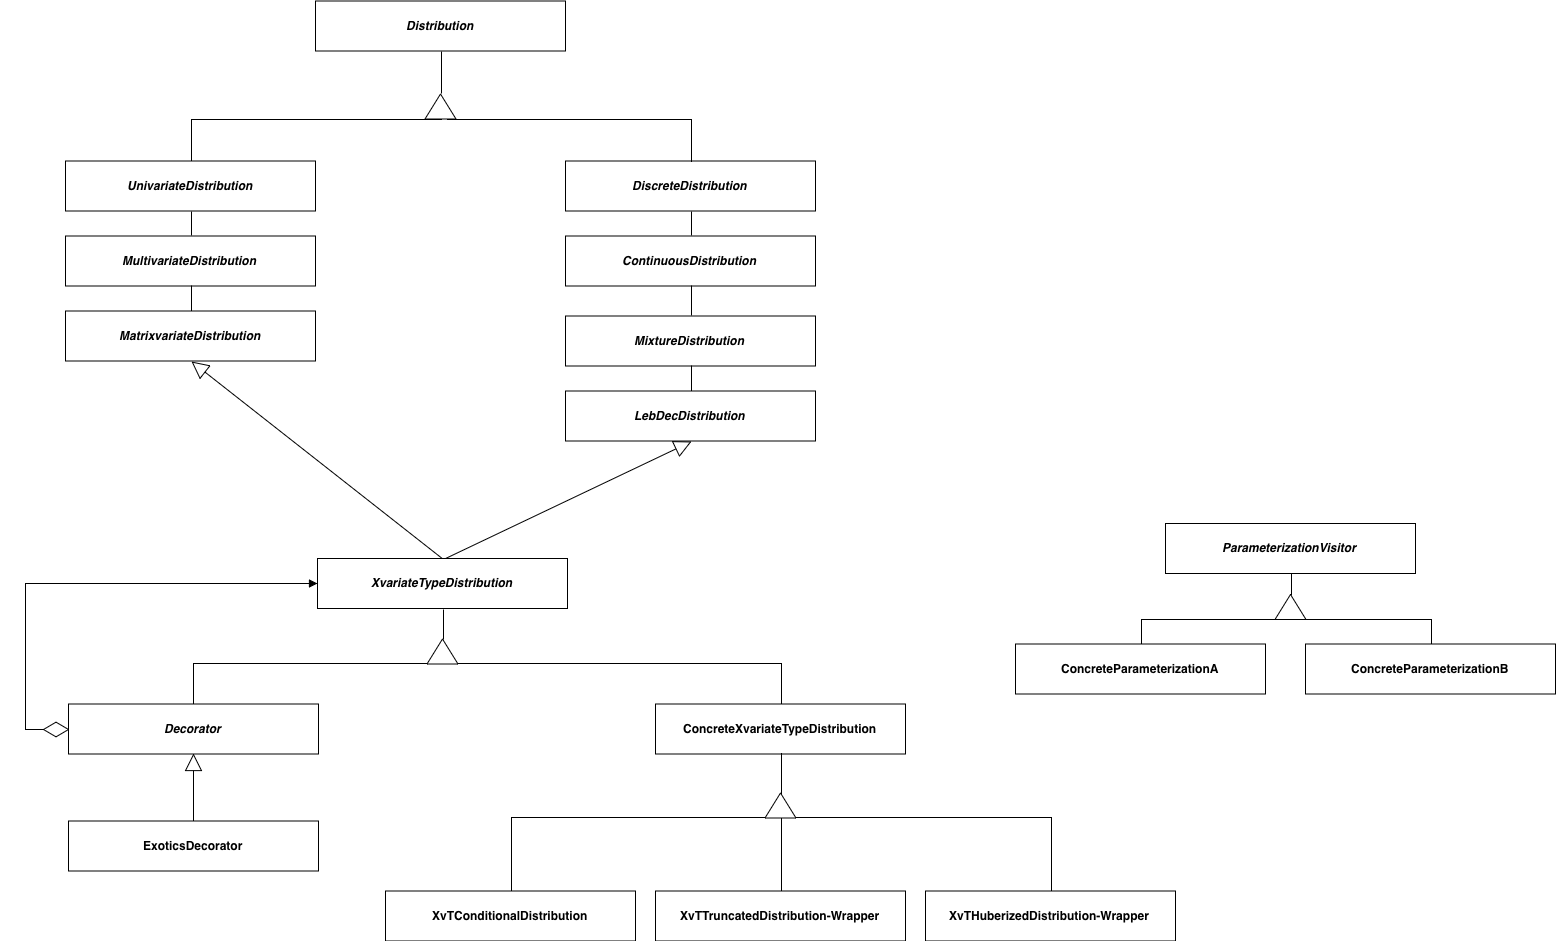

The diagram above was exported from draw.io. Its source (the exported page's mxGraphModel, read from the mxfile embedded in the PNG):
<mxGraphModel dx="1836" dy="1364" grid="1" gridSize="10" guides="1" tooltips="1" connect="1" arrows="1" fold="1" page="1" pageScale="1" pageWidth="827" pageHeight="1169" math="0" shadow="0">
  <root>
    <mxCell id="0" />
    <mxCell id="1" parent="0" />
    <mxCell id="B7BKJJmRx9H1j6RWcncF-58" style="edgeStyle=orthogonalEdgeStyle;rounded=0;orthogonalLoop=1;jettySize=auto;html=0;exitX=0.5;exitY=0;exitDx=0;exitDy=0;entryX=0;entryY=0.5;entryDx=0;entryDy=0;endArrow=none;endFill=0;endSize=15;strokeColor=#000000;fontColor=none;" edge="1" parent="1" source="UCjYhLU8FIGCOEj16nRc-11" target="B7BKJJmRx9H1j6RWcncF-53">
      <mxGeometry relative="1" as="geometry">
        <Array as="points">
          <mxPoint x="227" y="325.5" />
        </Array>
      </mxGeometry>
    </mxCell>
    <mxCell id="UCjYhLU8FIGCOEj16nRc-11" value="UnivariateDistribution" style="html=1;fontStyle=3" parent="1" vertex="1">
      <mxGeometry x="102" y="367.5" width="250" height="50" as="geometry" />
    </mxCell>
    <mxCell id="B7BKJJmRx9H1j6RWcncF-36" style="edgeStyle=none;rounded=0;orthogonalLoop=1;jettySize=auto;html=0;exitX=0.5;exitY=0;exitDx=0;exitDy=0;entryX=0.5;entryY=1;entryDx=0;entryDy=0;endArrow=none;endFill=0;endSize=15;strokeColor=#000000;fontColor=none;" edge="1" parent="1" source="UCjYhLU8FIGCOEj16nRc-15" target="UCjYhLU8FIGCOEj16nRc-11">
      <mxGeometry relative="1" as="geometry" />
    </mxCell>
    <mxCell id="UCjYhLU8FIGCOEj16nRc-15" value="MultivariateDistribution" style="html=1;fontStyle=3" parent="1" vertex="1">
      <mxGeometry x="102" y="442.5" width="250" height="50" as="geometry" />
    </mxCell>
    <mxCell id="B7BKJJmRx9H1j6RWcncF-35" style="edgeStyle=none;rounded=0;orthogonalLoop=1;jettySize=auto;html=0;exitX=0.5;exitY=0;exitDx=0;exitDy=0;entryX=0.5;entryY=1;entryDx=0;entryDy=0;endArrow=none;endFill=0;endSize=15;strokeColor=#000000;fontColor=none;" edge="1" parent="1" source="UCjYhLU8FIGCOEj16nRc-16" target="UCjYhLU8FIGCOEj16nRc-15">
      <mxGeometry relative="1" as="geometry" />
    </mxCell>
    <mxCell id="UCjYhLU8FIGCOEj16nRc-16" value="MatrixvariateDistribution" style="html=1;fontStyle=3" parent="1" vertex="1">
      <mxGeometry x="102" y="517.5" width="250" height="50" as="geometry" />
    </mxCell>
    <mxCell id="B7BKJJmRx9H1j6RWcncF-6" value="Distribution" style="html=1;fontStyle=3" vertex="1" parent="1">
      <mxGeometry x="352" y="207.5" width="250" height="50" as="geometry" />
    </mxCell>
    <mxCell id="B7BKJJmRx9H1j6RWcncF-7" value="DiscreteDistribution" style="html=1;fontStyle=3" vertex="1" parent="1">
      <mxGeometry x="602" y="367.5" width="250" height="50" as="geometry" />
    </mxCell>
    <mxCell id="B7BKJJmRx9H1j6RWcncF-37" style="edgeStyle=none;rounded=0;orthogonalLoop=1;jettySize=auto;html=0;exitX=0.5;exitY=0;exitDx=0;exitDy=0;entryX=0.5;entryY=1;entryDx=0;entryDy=0;endArrow=none;endFill=0;endSize=15;strokeColor=#000000;fontColor=none;" edge="1" parent="1" source="B7BKJJmRx9H1j6RWcncF-8" target="B7BKJJmRx9H1j6RWcncF-7">
      <mxGeometry relative="1" as="geometry" />
    </mxCell>
    <mxCell id="B7BKJJmRx9H1j6RWcncF-8" value="ContinuousDistribution" style="html=1;fontStyle=3" vertex="1" parent="1">
      <mxGeometry x="602" y="442.5" width="250" height="50" as="geometry" />
    </mxCell>
    <mxCell id="B7BKJJmRx9H1j6RWcncF-38" style="edgeStyle=none;rounded=0;orthogonalLoop=1;jettySize=auto;html=0;exitX=0.5;exitY=0;exitDx=0;exitDy=0;entryX=0.5;entryY=1;entryDx=0;entryDy=0;endArrow=none;endFill=0;endSize=15;strokeColor=#000000;fontColor=none;" edge="1" parent="1" source="B7BKJJmRx9H1j6RWcncF-9" target="B7BKJJmRx9H1j6RWcncF-8">
      <mxGeometry relative="1" as="geometry" />
    </mxCell>
    <mxCell id="B7BKJJmRx9H1j6RWcncF-9" value="MixtureDistribution" style="html=1;fontStyle=3" vertex="1" parent="1">
      <mxGeometry x="602" y="522.5" width="250" height="50" as="geometry" />
    </mxCell>
    <mxCell id="B7BKJJmRx9H1j6RWcncF-33" style="rounded=0;orthogonalLoop=1;jettySize=auto;html=0;exitX=0.5;exitY=0;exitDx=0;exitDy=0;entryX=0.5;entryY=1;entryDx=0;entryDy=0;endArrow=block;endFill=0;endSize=15;strokeColor=#000000;fontColor=none;" edge="1" parent="1" source="B7BKJJmRx9H1j6RWcncF-10" target="UCjYhLU8FIGCOEj16nRc-16">
      <mxGeometry relative="1" as="geometry" />
    </mxCell>
    <mxCell id="B7BKJJmRx9H1j6RWcncF-34" style="edgeStyle=none;rounded=0;orthogonalLoop=1;jettySize=auto;html=0;exitX=0.5;exitY=0;exitDx=0;exitDy=0;entryX=0.5;entryY=1;entryDx=0;entryDy=0;endArrow=block;endFill=0;endSize=15;strokeColor=#000000;fontColor=none;" edge="1" parent="1" source="B7BKJJmRx9H1j6RWcncF-10" target="B7BKJJmRx9H1j6RWcncF-21">
      <mxGeometry relative="1" as="geometry" />
    </mxCell>
    <mxCell id="B7BKJJmRx9H1j6RWcncF-50" style="edgeStyle=orthogonalEdgeStyle;rounded=0;orthogonalLoop=1;jettySize=auto;html=0;exitX=0.5;exitY=1;exitDx=0;exitDy=0;entryX=1;entryY=0.5;entryDx=0;entryDy=0;endArrow=none;endFill=0;endSize=15;strokeColor=#000000;fontColor=none;" edge="1" parent="1" source="B7BKJJmRx9H1j6RWcncF-10" target="B7BKJJmRx9H1j6RWcncF-42">
      <mxGeometry relative="1" as="geometry" />
    </mxCell>
    <mxCell id="B7BKJJmRx9H1j6RWcncF-10" value="XvariateTypeDistribution" style="html=1;fontStyle=3" vertex="1" parent="1">
      <mxGeometry x="354" y="765" width="250" height="50" as="geometry" />
    </mxCell>
    <mxCell id="B7BKJJmRx9H1j6RWcncF-12" value="ParameterizationVisitor" style="html=1;fontStyle=3" vertex="1" parent="1">
      <mxGeometry x="1202" y="730" width="250" height="50" as="geometry" />
    </mxCell>
    <mxCell id="B7BKJJmRx9H1j6RWcncF-70" style="edgeStyle=orthogonalEdgeStyle;rounded=0;orthogonalLoop=1;jettySize=auto;html=0;exitX=0.5;exitY=0;exitDx=0;exitDy=0;entryX=0;entryY=0.5;entryDx=0;entryDy=0;startArrow=none;startFill=0;endArrow=none;endFill=0;endSize=15;strokeColor=#000000;fontColor=none;" edge="1" parent="1" source="B7BKJJmRx9H1j6RWcncF-13" target="B7BKJJmRx9H1j6RWcncF-68">
      <mxGeometry relative="1" as="geometry">
        <Array as="points">
          <mxPoint x="1177" y="825.5" />
        </Array>
      </mxGeometry>
    </mxCell>
    <mxCell id="B7BKJJmRx9H1j6RWcncF-13" value="ConcreteParameterizationA" style="html=1;fontStyle=1" vertex="1" parent="1">
      <mxGeometry x="1052" y="850.5" width="250" height="50" as="geometry" />
    </mxCell>
    <mxCell id="B7BKJJmRx9H1j6RWcncF-71" style="edgeStyle=orthogonalEdgeStyle;rounded=0;orthogonalLoop=1;jettySize=auto;html=0;exitX=0.5;exitY=0;exitDx=0;exitDy=0;entryX=0;entryY=0.5;entryDx=0;entryDy=0;startArrow=none;startFill=0;endArrow=none;endFill=0;endSize=15;strokeColor=#000000;fontColor=none;" edge="1" parent="1" source="B7BKJJmRx9H1j6RWcncF-14" target="B7BKJJmRx9H1j6RWcncF-68">
      <mxGeometry relative="1" as="geometry">
        <Array as="points">
          <mxPoint x="1467" y="825.5" />
        </Array>
      </mxGeometry>
    </mxCell>
    <mxCell id="B7BKJJmRx9H1j6RWcncF-14" value="ConcreteParameterizationB" style="html=1;fontStyle=1" vertex="1" parent="1">
      <mxGeometry x="1342" y="850.5" width="250" height="50" as="geometry" />
    </mxCell>
    <mxCell id="B7BKJJmRx9H1j6RWcncF-67" style="edgeStyle=orthogonalEdgeStyle;rounded=0;orthogonalLoop=1;jettySize=auto;html=0;exitX=0.5;exitY=0;exitDx=0;exitDy=0;entryX=0;entryY=0.5;entryDx=0;entryDy=0;startArrow=none;startFill=0;endArrow=none;endFill=0;endSize=15;strokeColor=#000000;fontColor=none;" edge="1" parent="1" source="B7BKJJmRx9H1j6RWcncF-15" target="B7BKJJmRx9H1j6RWcncF-61">
      <mxGeometry relative="1" as="geometry" />
    </mxCell>
    <mxCell id="B7BKJJmRx9H1j6RWcncF-15" value="XvTTruncatedDistribution-Wrapper" style="html=1;fontStyle=1" vertex="1" parent="1">
      <mxGeometry x="692" y="1097.5" width="250" height="50" as="geometry" />
    </mxCell>
    <mxCell id="B7BKJJmRx9H1j6RWcncF-66" style="edgeStyle=orthogonalEdgeStyle;rounded=0;orthogonalLoop=1;jettySize=auto;html=0;exitX=0.5;exitY=0;exitDx=0;exitDy=0;entryX=0;entryY=0.5;entryDx=0;entryDy=0;startArrow=none;startFill=0;endArrow=none;endFill=0;endSize=15;strokeColor=#000000;fontColor=none;" edge="1" parent="1" source="B7BKJJmRx9H1j6RWcncF-16" target="B7BKJJmRx9H1j6RWcncF-61">
      <mxGeometry relative="1" as="geometry">
        <Array as="points">
          <mxPoint x="1087" y="1024.5" />
        </Array>
      </mxGeometry>
    </mxCell>
    <mxCell id="B7BKJJmRx9H1j6RWcncF-16" value="XvTHuberizedDistribution-Wrapper" style="html=1;fontStyle=1" vertex="1" parent="1">
      <mxGeometry x="962" y="1097.5" width="250" height="50" as="geometry" />
    </mxCell>
    <mxCell id="B7BKJJmRx9H1j6RWcncF-65" style="edgeStyle=orthogonalEdgeStyle;rounded=0;orthogonalLoop=1;jettySize=auto;html=0;exitX=0.5;exitY=0;exitDx=0;exitDy=0;entryX=0;entryY=0.5;entryDx=0;entryDy=0;startArrow=none;startFill=0;endArrow=none;endFill=0;endSize=15;strokeColor=#000000;fontColor=none;" edge="1" parent="1" source="B7BKJJmRx9H1j6RWcncF-17" target="B7BKJJmRx9H1j6RWcncF-61">
      <mxGeometry relative="1" as="geometry">
        <Array as="points">
          <mxPoint x="547" y="1024.5" />
        </Array>
      </mxGeometry>
    </mxCell>
    <mxCell id="B7BKJJmRx9H1j6RWcncF-17" value="XvTConditionalDistribution" style="html=1;fontStyle=1" vertex="1" parent="1">
      <mxGeometry x="422" y="1097.5" width="250" height="50" as="geometry" />
    </mxCell>
    <mxCell id="B7BKJJmRx9H1j6RWcncF-39" style="edgeStyle=none;rounded=0;orthogonalLoop=1;jettySize=auto;html=0;exitX=0.5;exitY=0;exitDx=0;exitDy=0;entryX=0.5;entryY=1;entryDx=0;entryDy=0;endArrow=none;endFill=0;endSize=15;strokeColor=#000000;fontColor=none;" edge="1" parent="1" source="B7BKJJmRx9H1j6RWcncF-21" target="B7BKJJmRx9H1j6RWcncF-9">
      <mxGeometry relative="1" as="geometry" />
    </mxCell>
    <mxCell id="B7BKJJmRx9H1j6RWcncF-21" value="LebDecDistribution" style="html=1;fontStyle=3" vertex="1" parent="1">
      <mxGeometry x="602" y="597.5" width="250" height="50" as="geometry" />
    </mxCell>
    <mxCell id="B7BKJJmRx9H1j6RWcncF-22" value="&lt;i&gt;Decorator&lt;/i&gt;" style="html=1;fontStyle=1" vertex="1" parent="1">
      <mxGeometry x="105" y="910.5" width="250" height="50" as="geometry" />
    </mxCell>
    <mxCell id="B7BKJJmRx9H1j6RWcncF-51" style="edgeStyle=orthogonalEdgeStyle;rounded=0;orthogonalLoop=1;jettySize=auto;html=0;exitX=0.5;exitY=0;exitDx=0;exitDy=0;entryX=0;entryY=0.75;entryDx=0;entryDy=0;endArrow=none;endFill=0;endSize=15;strokeColor=#000000;fontColor=none;" edge="1" parent="1" source="B7BKJJmRx9H1j6RWcncF-23" target="B7BKJJmRx9H1j6RWcncF-42">
      <mxGeometry relative="1" as="geometry">
        <Array as="points">
          <mxPoint x="817" y="870.5" />
        </Array>
      </mxGeometry>
    </mxCell>
    <mxCell id="B7BKJJmRx9H1j6RWcncF-23" value="ConcreteXvariateTypeDistribution" style="html=1;fontStyle=1" vertex="1" parent="1">
      <mxGeometry x="692" y="910.5" width="250" height="50" as="geometry" />
    </mxCell>
    <mxCell id="B7BKJJmRx9H1j6RWcncF-59" style="edgeStyle=orthogonalEdgeStyle;rounded=0;orthogonalLoop=1;jettySize=auto;html=0;exitX=0.5;exitY=0;exitDx=0;exitDy=0;entryX=0.5;entryY=1;entryDx=0;entryDy=0;endArrow=block;endFill=0;endSize=15;strokeColor=#000000;fontColor=none;" edge="1" parent="1" source="B7BKJJmRx9H1j6RWcncF-24" target="B7BKJJmRx9H1j6RWcncF-22">
      <mxGeometry relative="1" as="geometry" />
    </mxCell>
    <mxCell id="B7BKJJmRx9H1j6RWcncF-24" value="&lt;span&gt;ExoticsDecorator&lt;/span&gt;" style="html=1;fontStyle=1" vertex="1" parent="1">
      <mxGeometry x="105" y="1027.5" width="250" height="50" as="geometry" />
    </mxCell>
    <mxCell id="B7BKJJmRx9H1j6RWcncF-52" style="edgeStyle=orthogonalEdgeStyle;rounded=0;orthogonalLoop=1;jettySize=auto;html=0;exitX=0;exitY=0.25;exitDx=0;exitDy=0;entryX=0.5;entryY=0;entryDx=0;entryDy=0;endArrow=none;endFill=0;endSize=15;strokeColor=#000000;fontColor=none;" edge="1" parent="1" source="B7BKJJmRx9H1j6RWcncF-42" target="B7BKJJmRx9H1j6RWcncF-22">
      <mxGeometry relative="1" as="geometry">
        <Array as="points">
          <mxPoint x="230" y="870.5" />
        </Array>
      </mxGeometry>
    </mxCell>
    <mxCell id="B7BKJJmRx9H1j6RWcncF-42" value="" style="triangle;whiteSpace=wrap;html=1;fontColor=none;rotation=-90;" vertex="1" parent="1">
      <mxGeometry x="466.5" y="842.5" width="25" height="31" as="geometry" />
    </mxCell>
    <mxCell id="B7BKJJmRx9H1j6RWcncF-56" style="edgeStyle=orthogonalEdgeStyle;rounded=0;orthogonalLoop=1;jettySize=auto;html=0;exitX=1;exitY=0.5;exitDx=0;exitDy=0;entryX=0.5;entryY=1;entryDx=0;entryDy=0;endArrow=none;endFill=0;endSize=15;strokeColor=#000000;fontColor=none;" edge="1" parent="1" source="B7BKJJmRx9H1j6RWcncF-53" target="B7BKJJmRx9H1j6RWcncF-6">
      <mxGeometry relative="1" as="geometry" />
    </mxCell>
    <mxCell id="B7BKJJmRx9H1j6RWcncF-57" style="edgeStyle=orthogonalEdgeStyle;rounded=0;orthogonalLoop=1;jettySize=auto;html=0;exitX=0;exitY=0.75;exitDx=0;exitDy=0;entryX=0.5;entryY=0;entryDx=0;entryDy=0;endArrow=none;endFill=0;endSize=15;strokeColor=#000000;fontColor=none;" edge="1" parent="1" source="B7BKJJmRx9H1j6RWcncF-53" target="B7BKJJmRx9H1j6RWcncF-7">
      <mxGeometry relative="1" as="geometry">
        <Array as="points">
          <mxPoint x="727" y="325.5" />
        </Array>
      </mxGeometry>
    </mxCell>
    <mxCell id="B7BKJJmRx9H1j6RWcncF-53" value="" style="triangle;whiteSpace=wrap;html=1;fontColor=none;rotation=-90;" vertex="1" parent="1">
      <mxGeometry x="464.5" y="297.5" width="25" height="31" as="geometry" />
    </mxCell>
    <mxCell id="B7BKJJmRx9H1j6RWcncF-60" value="" style="endArrow=diamondThin;endFill=0;endSize=24;html=1;strokeColor=#000000;fontColor=none;entryX=0;entryY=0.5;entryDx=0;entryDy=0;exitX=0;exitY=0.5;exitDx=0;exitDy=0;edgeStyle=orthogonalEdgeStyle;rounded=0;startArrow=block;startFill=1;" edge="1" parent="1" source="B7BKJJmRx9H1j6RWcncF-10" target="B7BKJJmRx9H1j6RWcncF-22">
      <mxGeometry width="160" relative="1" as="geometry">
        <mxPoint x="82" y="827.5" as="sourcePoint" />
        <mxPoint x="242" y="827.5" as="targetPoint" />
        <Array as="points">
          <mxPoint x="62" y="789.5" />
          <mxPoint x="62" y="935.5" />
        </Array>
      </mxGeometry>
    </mxCell>
    <mxCell id="B7BKJJmRx9H1j6RWcncF-64" style="edgeStyle=orthogonalEdgeStyle;rounded=0;orthogonalLoop=1;jettySize=auto;html=0;exitX=1;exitY=0.5;exitDx=0;exitDy=0;entryX=0.5;entryY=1;entryDx=0;entryDy=0;startArrow=none;startFill=0;endArrow=none;endFill=0;endSize=15;strokeColor=#000000;fontColor=none;" edge="1" parent="1" source="B7BKJJmRx9H1j6RWcncF-61" target="B7BKJJmRx9H1j6RWcncF-23">
      <mxGeometry relative="1" as="geometry" />
    </mxCell>
    <mxCell id="B7BKJJmRx9H1j6RWcncF-61" value="" style="triangle;whiteSpace=wrap;html=1;fontColor=none;rotation=-90;" vertex="1" parent="1">
      <mxGeometry x="804.5" y="996.5" width="25" height="31" as="geometry" />
    </mxCell>
    <mxCell id="B7BKJJmRx9H1j6RWcncF-69" style="edgeStyle=orthogonalEdgeStyle;rounded=0;orthogonalLoop=1;jettySize=auto;html=0;exitX=1;exitY=0.5;exitDx=0;exitDy=0;entryX=0.5;entryY=1;entryDx=0;entryDy=0;startArrow=none;startFill=0;endArrow=none;endFill=0;endSize=15;strokeColor=#000000;fontColor=none;" edge="1" parent="1" source="B7BKJJmRx9H1j6RWcncF-68" target="B7BKJJmRx9H1j6RWcncF-12">
      <mxGeometry relative="1" as="geometry" />
    </mxCell>
    <mxCell id="B7BKJJmRx9H1j6RWcncF-68" value="" style="triangle;whiteSpace=wrap;html=1;fontColor=none;rotation=-90;" vertex="1" parent="1">
      <mxGeometry x="1314.5" y="798" width="25" height="31" as="geometry" />
    </mxCell>
  </root>
</mxGraphModel>